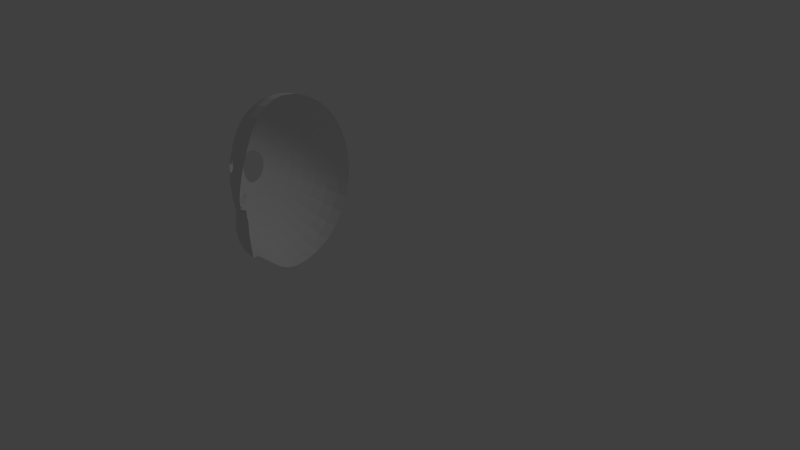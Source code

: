 # Source: face.blend  (saved by Blender 2.58.0; exported with 4.5.12 LTS)
import bpy
from mathutils import Matrix  # noqa: F401  (used for matrix-valued properties, if any)

bpy.ops.wm.read_factory_settings(use_empty=True)
scene = bpy.context.scene
scene.name = 'Scene'

# ---- collections
col_collection_1 = bpy.data.collections.new('Collection 1'); scene.collection.children.link(col_collection_1)

# ---- world
world_world = bpy.data.worlds.new('World'); scene.world = world_world
world_world.color = (0.05088, 0.05088, 0.05088)
world_world.use_sun_shadow = False
world_world.sun_shadow_jitter_overblur = 0.0
world_world.cycles.sampling_method = 'MANUAL'
world_world.cycles.sample_map_resolution = 256

# ---- cameras
cam_camera = bpy.data.cameras.new('Camera')
cam_camera.clip_end = 100.0
cam_camera.lens = 35.0
cam_camera.ortho_scale = 7.314
cam_camera.dof.focus_distance = 0.0
cam_camera.dof.aperture_fstop = 128.0

# ---- lights
light_lamp = bpy.data.lights.new('Lamp', 'POINT')
light_lamp.transmission_factor = 0.0
light_lamp.cutoff_distance = 30.0
light_lamp.energy = 100.0
light_lamp.shadow_buffer_clip_start = 1.001
light_lamp.shadow_soft_size = 1.0
light_lamp.shadow_maximum_resolution = 0.006
light_lamp.use_absolute_resolution = True
light_lamp.cycles.use_multiple_importance_sampling = False

# ---- meshes
me_sphere = bpy.data.meshes.new('Sphere')
me_sphere.from_pydata([(0.1244, 0.03806, -0.9808), (0.2532, 0.07466, -0.9239), (0.3719, 0.1084, -0.8315), (0.4759, 0.1379, -0.7071), (0.5613, 0.1622, -0.5556), (0.6248, 0.1802, -0.3827), (0.6638, 0.1913, -0.1951), (0.6814, 0.1876, 8.492e-07), (0.6684, 0.2409, 3.425e-07), (0.6582, 0.2415, -0.1951), (0.5957, 0.3058, -0.3827), (0.5282, 0.3182, -0.5556), (0.4478, 0.2706, -0.7071), (0.3498, 0.2126, -0.8315), (0.238, 0.1464, -0.9239), (0.1166, 0.07466, -0.9808), (0.104, 0.1084, -0.9808), (0.2132, 0.2126, -0.9239), (0.3048, 0.2957, -0.8315), (0.4306, 0.3344, -0.7071), (0.5339, 0.3662, -0.5556), (0.6106, 0.3898, -0.3827), (0.6578, 0.4043, -0.1951), (0.6738, 0.4092, 2.244e-08), (0.7141, 0.6332, 0.1166), (0.6951, 0.6208, -0.1332), (0.6387, 0.584, -0.3734), (0.5473, 0.5243, -0.5948), (0.4241, 0.4439, -0.7888), (0.2741, 0.3459, -0.948), (0.1799, 0.2706, -0.9239), (0.08703, 0.1379, -0.9808), (0.06634, 0.1622, -0.9808), (0.1393, 0.3182, -0.9239), (0.2433, 0.4077, -0.8315), (0.3581, 0.5032, -0.7071), (0.4523, 0.5817, -0.5556), (0.5223, 0.64, -0.3827), (0.5654, 0.6759, -0.1951), (0.58, 0.688, -3.882e-07), (0.2583, 0.9239, 2.829e-07), (0.2532, 0.9061, -0.1951), (0.238, 0.8536, -0.3827), (0.2132, 0.7682, -0.5556), (0.1799, 0.6533, -0.7071), (0.1393, 0.5133, -0.8315), (0.09298, 0.3536, -0.9239), (0.04273, 0.1802, -0.9808), (0.01711, 0.1913, -0.9808), (0.04273, 0.3753, -0.9239), (0.06634, 0.5449, -0.8315), (0.08703, 0.6935, -0.7071), (0.104, 0.8155, -0.5556), (0.1166, 0.9061, -0.3827), (0.1244, 0.9619, -0.1951), (0.127, 0.9808, 1.935e-07), (-1.639e-07, 1.0, 5.96e-08), (-8.941e-08, 0.9808, -0.1951), (-7.451e-08, 0.9239, -0.3827), (-8.941e-08, 0.8315, -0.5556), (1.49e-08, 0.7071, -0.7071), (-1.49e-08, 0.5556, -0.8315), (-7.451e-09, 0.3827, -0.9239), (-1.118e-08, 0.1951, -0.9808), (-0.03806, 0.1913, -0.9808), (-0.07466, 0.3753, -0.9239), (-0.1084, 0.5449, -0.8315), (-0.1379, 0.6935, -0.7071), (-0.1622, 0.8155, -0.5556), (-0.1802, 0.9061, -0.3827), (-0.1913, 0.9619, -0.1951), (-0.1951, 0.9808, 5.96e-08), (-0.3827, 0.9239, 5.96e-08), (-0.3753, 0.9061, -0.1951), (-0.3536, 0.8536, -0.3827), (-0.3182, 0.7682, -0.5556), (-0.2706, 0.6533, -0.7071), (-0.2126, 0.5133, -0.8315), (-0.1464, 0.3536, -0.9239), (-0.07466, 0.1802, -0.9808), (-0.1084, 0.1622, -0.9808), (-0.2126, 0.3182, -0.9239), (-0.3087, 0.4619, -0.8315), (-0.3928, 0.5879, -0.7071), (-0.4619, 0.6913, -0.5556), (-0.5133, 0.7682, -0.3827), (-0.5449, 0.8155, -0.1951), (-0.5556, 0.8315, 5.96e-08), (-0.7071, 0.7071, 5.96e-08), (-0.6935, 0.6935, -0.1951), (-0.6533, 0.6533, -0.3827), (-0.5879, 0.5879, -0.5556), (-0.5, 0.5, -0.7071), (-0.3928, 0.3928, -0.8315), (-0.2706, 0.2706, -0.9239), (-0.1379, 0.1379, -0.9808), (-0.1622, 0.1084, -0.9808), (-0.3182, 0.2126, -0.9239), (-0.4619, 0.3087, -0.8315), (-0.5879, 0.3928, -0.7071), (-0.6913, 0.4619, -0.5556), (-0.7682, 0.5133, -0.3827), (-0.8155, 0.5449, -0.1951), (-0.8315, 0.5556, 5.96e-08), (-0.9239, 0.3827, 5.96e-08), (-0.9061, 0.3753, -0.1951), (-0.8536, 0.3536, -0.3827), (-0.7682, 0.3182, -0.5556), (-0.6533, 0.2706, -0.7071), (-0.5133, 0.2126, -0.8315), (-0.3536, 0.1464, -0.9239), (-0.1802, 0.07466, -0.9808), (-0.1913, 0.03806, -0.9808), (-0.3753, 0.07466, -0.9239), (-0.5449, 0.1084, -0.8315), (-0.6935, 0.1379, -0.7071), (-0.8155, 0.1622, -0.5556), (-0.9061, 0.1802, -0.3827), (-0.9619, 0.1913, -0.1951), (-0.9808, 0.1951, 5.96e-08), (-1.0, -3.278e-07, 5.96e-08), (-0.9808, -1.341e-07, -0.1951), (-0.9239, -4.47e-08, -0.3827), (-0.8315, -1.043e-07, -0.5556), (-0.7071, -1.49e-08, -0.7071), (-0.5556, -5.215e-08, -0.8315), (-0.3827, -7.451e-09, -0.9239), (-0.1951, -2.235e-08, -0.9808), (-0.1913, -0.03806, -0.9808), (-0.3753, -0.07466, -0.9239), (-0.5449, -0.1084, -0.8315), (-0.6935, -0.1379, -0.7071), (-0.8155, -0.1622, -0.5556), (-0.9061, -0.1802, -0.3827), (-0.9619, -0.1913, -0.1951), (-0.9808, -0.1951, 5.96e-08), (-0.9239, -0.3827, 5.96e-08), (-0.9061, -0.3753, -0.1951), (-0.8536, -0.3536, -0.3827), (-0.7682, -0.3182, -0.5556), (-0.6533, -0.2706, -0.7071), (-0.5133, -0.2126, -0.8315), (-0.3536, -0.1464, -0.9239), (-0.1802, -0.07466, -0.9808), (-0.1622, -0.1084, -0.9808), (-0.3182, -0.2126, -0.9239), (-0.4619, -0.3087, -0.8315), (-0.5879, -0.3928, -0.7071), (-0.6913, -0.4619, -0.5556), (-0.7682, -0.5133, -0.3827), (-0.8155, -0.5449, -0.1951), (-0.8315, -0.5556, 5.96e-08), (-0.7071, -0.7071, 5.96e-08), (-0.6935, -0.6935, -0.1951), (-0.6533, -0.6533, -0.3827), (-0.5879, -0.5879, -0.5556), (-0.5, -0.5, -0.7071), (-0.3928, -0.3928, -0.8315), (-0.2706, -0.2706, -0.9239), (-0.1379, -0.1379, -0.9808), (-0.1084, -0.1622, -0.9808), (-0.2126, -0.3182, -0.9239), (-0.3087, -0.4619, -0.8315), (-0.3928, -0.5879, -0.7071), (-0.4619, -0.6913, -0.5556), (-0.5133, -0.7682, -0.3827), (-0.5449, -0.8155, -0.1951), (-0.5556, -0.8315, 5.96e-08), (-0.3827, -0.9239, 5.96e-08), (-0.3753, -0.9061, -0.1951), (-0.3536, -0.8536, -0.3827), (-0.3182, -0.7682, -0.5556), (-0.2706, -0.6533, -0.7071), (-0.2126, -0.5133, -0.8315), (-0.1464, -0.3536, -0.9239), (-0.07466, -0.1802, -0.9808), (-0.03806, -0.1913, -0.9808), (-0.07466, -0.3753, -0.9239), (-0.1084, -0.5449, -0.8315), (-0.1379, -0.6935, -0.7071), (-0.1622, -0.8155, -0.5556), (-0.1802, -0.9061, -0.3827), (-0.1913, -0.9619, -0.1951), (-0.1951, -0.9808, 5.96e-08), (4.47e-07, -1.0, 5.96e-08), (2.682e-07, -0.9808, -0.1951), (8.941e-08, -0.9239, -0.3827), (1.043e-07, -0.8315, -0.5556), (2.98e-08, -0.7071, -0.7071), (8.941e-08, -0.5556, -0.8315), (2.235e-08, -0.3827, -0.9239), (2.98e-08, -0.1951, -0.9808), (0.01711, -0.1913, -0.9808), (0.04273, -0.3753, -0.9239), (0.06634, -0.5449, -0.8315), (0.08703, -0.6935, -0.7071), (0.104, -0.8155, -0.5556), (0.1166, -0.9061, -0.3827), (0.1244, -0.9619, -0.1951), (0.127, -0.9808, 1.935e-07), (0.2583, -0.9239, 2.829e-07), (0.2532, -0.9061, -0.1951), (0.238, -0.8536, -0.3827), (0.2132, -0.7682, -0.5556), (0.1799, -0.6533, -0.7071), (0.1393, -0.5133, -0.8315), (0.09298, -0.3536, -0.9239), (0.04273, -0.1802, -0.9808), (0.06634, -0.1622, -0.9808), (0.1393, -0.3182, -0.9239), (0.2065, -0.4619, -0.8315), (0.2655, -0.5879, -0.7071), (0.3138, -0.6913, -0.5556), (0.3498, -0.7682, -0.3827), (0.3719, -0.8155, -0.1951), (0.3794, -0.8315, 4.021e-07), (0.4854, -0.7071, 4.915e-07), (0.4759, -0.6935, -0.1951), (0.4478, -0.6533, -0.3827), (0.402, -0.5879, -0.5556), (0.3405, -0.5, -0.7071), (0.2655, -0.3928, -0.8315), (0.1799, -0.2706, -0.9239), (0.08703, -0.1379, -0.9808), (0.104, -0.1084, -0.9808), (0.2132, -0.2126, -0.9239), (0.3138, -0.3087, -0.8315), (0.402, -0.3928, -0.7071), (0.4744, -0.4619, -0.5556), (0.5282, -0.5133, -0.3827), (0.5613, -0.5449, -0.1951), (0.5701, -0.549, 5.809e-07), (0.6513, -0.3776, 6.406e-07), (0.6248, -0.3753, -0.1951), (0.588, -0.3359, -0.3827), (0.5282, -0.3005, -0.5556), (0.4478, -0.2706, -0.7071), (0.3498, -0.2126, -0.8315), (0.238, -0.1464, -0.9239), (0.1166, -0.07466, -0.9808), (0.1244, -0.03806, -0.9808), (0.2532, -0.07466, -0.9239), (0.3719, -0.1084, -0.8315), (0.4759, -0.1379, -0.7071), (0.5613, -0.1964, -0.5526), (0.6248, -0.2145, -0.3797), (0.6638, -0.1913, -0.1951), (0.7114, -0.2122, 6.704e-07), (0.7593, -0.01072, 6.704e-07), (0.677, 6.07e-07, -0.1951), (0.6372, -0.02871, -0.3827), (0.5725, -0.02871, -0.5556), (0.4854, 3.258e-07, -0.7071), (0.3794, 3.369e-07, -0.8315), (0.2583, 1.847e-07, -0.9239), (0.127, 1.135e-07, -0.9808), (0.593, 0.1712, -0.4691), (0.562, 0.312, -0.4691), (0.5722, 0.378, -0.4691), (0.593, 0.5541, -0.4841), (0.4873, 0.6108, -0.4691), (0.2256, 0.8109, -0.4691), (0.1103, 0.8608, -0.4691), (-8.196e-08, 0.8777, -0.4691), (-0.1712, 0.8608, -0.4691), (-0.3359, 0.8109, -0.4691), (-0.4876, 0.7298, -0.4691), (-0.6206, 0.6206, -0.4691), (-0.7298, 0.4876, -0.4691), (-0.8109, 0.3359, -0.4691), (-0.8608, 0.1712, -0.4691), (-0.8777, -7.451e-08, -0.4691), (-0.8608, -0.1712, -0.4691), (-0.8109, -0.3359, -0.4691), (-0.7298, -0.4876, -0.4691), (-0.6206, -0.6206, -0.4691), (-0.4876, -0.7298, -0.4691), (-0.3359, -0.8109, -0.4691), (-0.1712, -0.8608, -0.4691), (9.686e-08, -0.8777, -0.4691), (0.1103, -0.8608, -0.4691), (0.2256, -0.8109, -0.4691), (0.3318, -0.7298, -0.4691), (0.4249, -0.6206, -0.4691), (0.5013, -0.4876, -0.4691), (0.5535, -0.3414, -0.4691), (0.5983, -0.1822, -0.4662), (0.6048, -0.02871, -0.4691), (0.1203, -0.05758, -0.9808), (0.2451, -0.1129, -0.9239), (0.3601, -0.164, -0.8315), (0.4609, -0.2087, -0.7071), (0.5206, -0.2367, -0.6204), (0.6282, -0.2845, -0.3178), (0.643, -0.2895, -0.1951), (0.6878, -0.285, 6.704e-07), (0.7415, -0.1068, 6.704e-07), (0.6704, -0.09567, -0.1951), (0.631, -0.1216, -0.3812), (0.5669, -0.1126, -0.5541), (0.4807, -0.06897, -0.7071), (0.3756, -0.05419, -0.8315), (0.2558, -0.03733, -0.9239), (0.1257, -0.01903, -0.9808), (0.6016, -0.1055, -0.4677), (0.609, -0.208, -0.3638), (0.6124, -0.278, -0.3019), (0.5722, -0.3294, -0.3668), (0.5048, -0.2303, -0.6045), (0.5455, -0.19, -0.5367), (0.5124, -0.2941, -0.5397), (0.5825, -0.1758, -0.4503), (0.5377, -0.335, -0.4532), (0.5171, -0.3444, -0.4367), (0.5586, -0.3378, -0.3327), (0.4867, -0.2952, -0.5407), (0.5265, -0.17, -0.5372), (0.571, -0.1529, -0.4332), (0.6029, -0.1917, -0.3292), (0.4775, -0.2185, -0.6187), (0.607, -0.2759, -0.2547), (0.7547, 0.03626, -0.0005698), (0.6737, 0.04823, -0.1951), (0.634, 0.02396, -0.3827), (0.5697, 0.01941, -0.5556), (0.483, 0.03477, -0.7071), (0.3775, 0.02732, -0.8315), (0.257, 0.01882, -0.9239), (0.1264, 0.009593, -0.9808), (0.6019, 0.02168, -0.4691), (0.7579, 0.08446, -0.00114), (0.6648, 0.09767, -0.1951), (0.6309, 0.0765, -0.3827), (0.5669, 0.06743, -0.5556), (0.4807, 0.06946, -0.7071), (0.3756, 0.05458, -0.8315), (0.2558, 0.03759, -0.9239), (0.1257, 0.01916, -0.9808), (0.5989, 0.07196, -0.4691), (0.6782, 0.1162, 8.194e-07), (0.6626, 0.112, -0.1951), (0.6278, 0.1284, -0.3827), (0.5641, 0.1148, -0.5556), (0.4783, 0.1037, -0.7071), (0.3737, 0.08148, -0.8315), (0.2545, 0.05613, -0.9239), (0.1251, 0.02861, -0.9808), (0.596, 0.1216, -0.4691), (0.6626, 0.112, -0.1951), (0.6782, 0.1162, 8.194e-07), (0.6648, 0.09767, -0.1951), (0.7581, 0.08446, -0.0005699), (0.7429, 0.09353, -0.02832), (0.6864, 0.1067, -0.02598), (0.6835, 0.09953, -0.1408), (0.6814, 0.1139, -0.1408), (0.6894, 0.104, -0.1236), (0.6909, 0.09389, -0.1236), (0.6929, 0.0989, -0.04319), (0.7276, 0.08969, -0.04611), (0.6726, 0.1895, -0.09754), (0.6633, 0.2412, -0.09754), (0.6658, 0.4068, -0.09755), (0.7046, 0.627, -0.008338), (0.5727, 0.6819, -0.09755), (0.2558, 0.915, -0.09754), (0.1257, 0.9714, -0.09754), (-1.267e-07, 0.9904, -0.09755), (-0.1932, 0.9714, -0.09755), (-0.379, 0.915, -0.09755), (-0.5502, 0.8235, -0.09755), (-0.7003, 0.7003, -0.09755), (-0.8235, 0.5502, -0.09755), (-0.915, 0.379, -0.09755), (-0.9714, 0.1932, -0.09755), (-0.9904, -2.31e-07, -0.09755), (-0.9714, -0.1932, -0.09755), (-0.915, -0.379, -0.09755), (-0.8235, -0.5502, -0.09755), (-0.7003, -0.7003, -0.09755), (-0.5502, -0.8235, -0.09755), (-0.379, -0.915, -0.09755), (-0.1932, -0.9714, -0.09755), (3.576e-07, -0.9904, -0.09755), (0.1257, -0.9714, -0.09754), (0.2558, -0.915, -0.09754), (0.3756, -0.8235, -0.09754), (0.4807, -0.7003, -0.09754), (0.5657, -0.547, -0.09754), (0.638, -0.3765, -0.09754), (0.6876, -0.2018, -0.09754), (0.7182, -0.005359, -0.09754), (0.6654, -0.2872, -0.09754), (0.706, -0.1012, -0.09754), (0.721, 0.04224, -0.09754), (0.7183, 0.09107, -0.09754), (0.6704, 0.1141, -0.09754), (0.6704, 0.1141, -0.09754), (0.7183, 0.09107, -0.09754), (0.6839, 0.1103, -0.08337), (0.7149, 0.09653, -0.0931), (0.712, 0.09179, -0.08854), (0.6911, 0.1014, -0.08339), (0.6675, 0.1906, -0.1542), (0.6603, 0.2414, -0.1542), (0.6612, 0.4054, -0.1542), (0.6991, 0.6234, -0.08093), (0.5684, 0.6784, -0.1542), (0.2543, 0.9098, -0.1542), (0.125, 0.9659, -0.1542), (-1.05e-07, 0.9848, -0.1542), (-0.1921, 0.9659, -0.1542), (-0.3769, 0.9098, -0.1542), (-0.5471, 0.8188, -0.1542), (-0.6964, 0.6964, -0.1542), (-0.8188, 0.5471, -0.1542), (-0.9098, 0.3769, -0.1542), (-0.9659, 0.1921, -0.1542), (-0.9848, -1.747e-07, -0.1542), (-0.9659, -0.1921, -0.1542), (-0.9098, -0.3769, -0.1542), (-0.8188, -0.5471, -0.1542), (-0.6964, -0.6964, -0.1542), (-0.5471, -0.8188, -0.1542), (-0.3769, -0.9098, -0.1542), (-0.1921, -0.9659, -0.1542), (3.057e-07, -0.9848, -0.1542), (0.125, -0.9659, -0.1542), (0.2543, -0.9098, -0.1542), (0.3735, -0.8188, -0.1542), (0.4779, -0.6964, -0.1542), (0.5631, -0.5458, -0.1542), (0.6303, -0.3758, -0.1542), (0.6738, -0.1957, -0.1542), (0.7088, -0.002244, -0.1616), (0.6524, -0.2885, -0.1542), (0.6853, -0.098, -0.1542), (0.708, 0.04572, -0.1616), (0.7004, 0.09491, -0.1557), (0.6659, 0.1129, -0.1542), (0.6659, 0.1129, -0.1542), (0.6986, 0.09491, -0.1359), (0.6824, 0.1124, -0.1167), (0.6975, 0.09827, -0.1268), (0.696, 0.09301, -0.1216), (0.6901, 0.1029, -0.1068), (0.6779, 0.1884, -0.03903), (0.6663, 0.241, -0.03903), (0.6706, 0.4083, -0.03903), (0.7103, 0.6307, 0.06658), (0.577, 0.6855, -0.03903), (0.2573, 0.9203, -0.03903), (0.1265, 0.977, -0.03903), (-1.49e-07, 0.9962, -0.03903), (-0.1943, 0.977, -0.03903), (-0.3812, 0.9203, -0.03903), (-0.5534, 0.8283, -0.03903), (-0.7044, 0.7044, -0.03903), (-0.8283, 0.5534, -0.03903), (-0.9203, 0.3812, -0.03903), (-0.977, 0.1943, -0.03903), (-0.9962, -2.891e-07, -0.03903), (-0.977, -0.1943, -0.03903), (-0.9203, -0.3812, -0.03903), (-0.8283, -0.5534, -0.03903), (-0.7044, -0.7044, -0.03903), (-0.5534, -0.8283, -0.03903), (-0.3812, -0.9203, -0.03903), (-0.1943, -0.977, -0.03903), (4.113e-07, -0.9962, -0.03903), (0.1265, -0.977, -0.03903), (0.2573, -0.9203, -0.03903), (0.3779, -0.8283, -0.03903), (0.4835, -0.7044, -0.03903), (0.5683, -0.5482, -0.03903), (0.646, -0.3771, -0.03903), (0.7019, -0.208, -0.03903), (0.7429, -0.008575, -0.03903), (0.6789, -0.2859, -0.03903), (0.7273, -0.1046, -0.03903), (0.7494, 0.03866, -0.03903), (0.7503, 0.08711, -0.03903), (0.6751, 0.1153, -0.03903), (0.6751, 0.1153, -0.03903), (0.7503, 0.08711, -0.03903), (0.6854, 0.1081, -0.04894), (0.7317, 0.09473, -0.05424), (0.7214, 0.09053, -0.06309), (0.6922, 0.09991, -0.05928)], [], [(6, 5, 10, 9), (4, 3, 12, 11), (3, 2, 13, 12), (2, 1, 14, 13), (1, 0, 15, 14), (14, 15, 16, 17), (13, 14, 17, 18), (12, 13, 18, 19), (11, 12, 19, 20), (9, 10, 21, 22), (22, 21, 26, 25), (20, 19, 28, 27), (19, 18, 29, 28), (18, 17, 30, 29), (17, 16, 31, 30), (30, 31, 32, 33), (29, 30, 33, 34), (28, 29, 34, 35), (27, 28, 35, 36), (25, 26, 37, 38), (38, 37, 42, 41), (36, 35, 44, 43), (35, 34, 45, 44), (34, 33, 46, 45), (33, 32, 47, 46), (46, 47, 48, 49), (45, 46, 49, 50), (44, 45, 50, 51), (43, 44, 51, 52), (41, 42, 53, 54), (54, 53, 58, 57), (52, 51, 60, 59), (51, 50, 61, 60), (50, 49, 62, 61), (49, 48, 63, 62), (62, 63, 64, 65), (61, 62, 65, 66), (60, 61, 66, 67), (59, 60, 67, 68), (57, 58, 69, 70), (70, 69, 74, 73), (68, 67, 76, 75), (67, 66, 77, 76), (66, 65, 78, 77), (65, 64, 79, 78), (78, 79, 80, 81), (77, 78, 81, 82), (76, 77, 82, 83), (75, 76, 83, 84), (73, 74, 85, 86), (86, 85, 90, 89), (84, 83, 92, 91), (83, 82, 93, 92), (82, 81, 94, 93), (81, 80, 95, 94), (94, 95, 96, 97), (93, 94, 97, 98), (92, 93, 98, 99), (91, 92, 99, 100), (89, 90, 101, 102), (102, 101, 106, 105), (100, 99, 108, 107), (99, 98, 109, 108), (98, 97, 110, 109), (97, 96, 111, 110), (110, 111, 112, 113), (109, 110, 113, 114), (108, 109, 114, 115), (107, 108, 115, 116), (105, 106, 117, 118), (118, 117, 122, 121), (116, 115, 124, 123), (115, 114, 125, 124), (114, 113, 126, 125), (113, 112, 127, 126), (126, 127, 128, 129), (125, 126, 129, 130), (124, 125, 130, 131), (123, 124, 131, 132), (121, 122, 133, 134), (134, 133, 138, 137), (132, 131, 140, 139), (131, 130, 141, 140), (130, 129, 142, 141), (129, 128, 143, 142), (142, 143, 144, 145), (141, 142, 145, 146), (140, 141, 146, 147), (139, 140, 147, 148), (137, 138, 149, 150), (150, 149, 154, 153), (148, 147, 156, 155), (147, 146, 157, 156), (146, 145, 158, 157), (145, 144, 159, 158), (158, 159, 160, 161), (157, 158, 161, 162), (156, 157, 162, 163), (155, 156, 163, 164), (153, 154, 165, 166), (166, 165, 170, 169), (164, 163, 172, 171), (163, 162, 173, 172), (162, 161, 174, 173), (161, 160, 175, 174), (174, 175, 176, 177), (173, 174, 177, 178), (172, 173, 178, 179), (171, 172, 179, 180), (169, 170, 181, 182), (182, 181, 186, 185), (180, 179, 188, 187), (179, 178, 189, 188), (178, 177, 190, 189), (177, 176, 191, 190), (190, 191, 192, 193), (189, 190, 193, 194), (188, 189, 194, 195), (187, 188, 195, 196), (185, 186, 197, 198), (198, 197, 202, 201), (196, 195, 204, 203), (195, 194, 205, 204), (194, 193, 206, 205), (193, 192, 207, 206), (206, 207, 208, 209), (205, 206, 209, 210), (204, 205, 210, 211), (203, 204, 211, 212), (201, 202, 213, 214), (214, 213, 218, 217), (212, 211, 220, 219), (211, 210, 221, 220), (210, 209, 222, 221), (209, 208, 223, 222), (222, 223, 224, 225), (221, 222, 225, 226), (220, 221, 226, 227), (219, 220, 227, 228), (217, 218, 229, 230), (230, 229, 234, 233), (228, 227, 236, 235), (227, 226, 237, 236), (226, 225, 238, 237), (225, 224, 239, 238), (5, 256, 257, 10), (256, 4, 11, 257), (10, 257, 258, 21), (257, 11, 20, 258), (21, 258, 259, 26), (258, 20, 27, 259), (26, 259, 260, 37), (259, 27, 36, 260), (37, 260, 261, 42), (260, 36, 43, 261), (42, 261, 262, 53), (261, 43, 52, 262), (53, 262, 263, 58), (262, 52, 59, 263), (58, 263, 264, 69), (263, 59, 68, 264), (69, 264, 265, 74), (264, 68, 75, 265), (74, 265, 266, 85), (265, 75, 84, 266), (85, 266, 267, 90), (266, 84, 91, 267), (90, 267, 268, 101), (267, 91, 100, 268), (101, 268, 269, 106), (268, 100, 107, 269), (106, 269, 270, 117), (269, 107, 116, 270), (117, 270, 271, 122), (270, 116, 123, 271), (122, 271, 272, 133), (271, 123, 132, 272), (133, 272, 273, 138), (272, 132, 139, 273), (138, 273, 274, 149), (273, 139, 148, 274), (149, 274, 275, 154), (274, 148, 155, 275), (154, 275, 276, 165), (275, 155, 164, 276), (165, 276, 277, 170), (276, 164, 171, 277), (170, 277, 278, 181), (277, 171, 180, 278), (181, 278, 279, 186), (278, 180, 187, 279), (186, 279, 280, 197), (279, 187, 196, 280), (197, 280, 281, 202), (280, 196, 203, 281), (202, 281, 282, 213), (281, 203, 212, 282), (213, 282, 283, 218), (282, 212, 219, 283), (218, 283, 284, 229), (283, 219, 228, 284), (229, 284, 285, 234), (284, 228, 235, 285), (239, 288, 289, 238), (288, 240, 241, 289), (238, 289, 290, 237), (289, 241, 242, 290), (237, 290, 291, 236), (290, 242, 243, 291), (236, 291, 292, 235), (291, 243, 244, 292), (234, 293, 294, 233), (293, 245, 246, 294), (245, 298, 297, 246), (298, 250, 249, 297), (243, 300, 299, 244), (300, 252, 251, 299), (242, 301, 300, 243), (301, 253, 252, 300), (241, 302, 301, 242), (302, 254, 253, 301), (240, 303, 302, 241), (303, 255, 254, 302), (286, 304, 298, 245), (304, 287, 250, 298), (244, 299, 304, 286), (299, 251, 287, 304), (245, 293, 306, 305), (293, 234, 307, 306), (292, 244, 309, 308), (235, 292, 308, 310), (286, 245, 305, 311), (244, 286, 311, 309), (285, 235, 310, 312), (234, 285, 312, 307), (307, 312, 313, 314), (312, 310, 315, 313), (309, 311, 317, 316), (311, 305, 318, 317), (310, 308, 319, 315), (308, 309, 316, 319), (306, 307, 314, 320), (305, 306, 320, 318), (327, 254, 255, 328), (254, 327, 326, 253), (253, 326, 325, 252), (252, 325, 324, 251), (250, 323, 322, 249), (287, 329, 323, 250), (251, 324, 329, 287), (336, 327, 328, 337), (327, 336, 335, 326), (326, 335, 334, 325), (325, 334, 333, 324), (323, 332, 331, 322), (329, 338, 332, 323), (324, 333, 338, 329), (346, 0, 1, 345), (345, 336, 337, 346), (336, 345, 344, 335), (345, 1, 2, 344), (335, 344, 343, 334), (344, 2, 3, 343), (334, 343, 342, 333), (343, 3, 4, 342), (332, 341, 340, 331), (341, 5, 6, 340), (338, 347, 341, 332), (347, 256, 5, 341), (333, 342, 347, 338), (342, 4, 256, 347), (331, 340, 348, 350), (339, 330, 351, 349), (349, 351, 352, 353), (350, 348, 355, 354), (354, 355, 356, 357), (353, 352, 359, 358), (360, 403, 404, 361), (403, 6, 9, 404), (361, 404, 405, 362), (404, 9, 22, 405), (362, 405, 406, 363), (405, 22, 25, 406), (363, 406, 407, 364), (406, 25, 38, 407), (364, 407, 408, 365), (407, 38, 41, 408), (365, 408, 409, 366), (408, 41, 54, 409), (366, 409, 410, 367), (409, 54, 57, 410), (367, 410, 411, 368), (410, 57, 70, 411), (368, 411, 412, 369), (411, 70, 73, 412), (369, 412, 413, 370), (412, 73, 86, 413), (370, 413, 414, 371), (413, 86, 89, 414), (371, 414, 415, 372), (414, 89, 102, 415), (372, 415, 416, 373), (415, 102, 105, 416), (373, 416, 417, 374), (416, 105, 118, 417), (374, 417, 418, 375), (417, 118, 121, 418), (375, 418, 419, 376), (418, 121, 134, 419), (376, 419, 420, 377), (419, 134, 137, 420), (377, 420, 421, 378), (420, 137, 150, 421), (378, 421, 422, 379), (421, 150, 153, 422), (379, 422, 423, 380), (422, 153, 166, 423), (380, 423, 424, 381), (423, 166, 169, 424), (381, 424, 425, 382), (424, 169, 182, 425), (382, 425, 426, 383), (425, 182, 185, 426), (383, 426, 427, 384), (426, 185, 198, 427), (384, 427, 428, 385), (427, 198, 201, 428), (385, 428, 429, 386), (428, 201, 214, 429), (386, 429, 430, 387), (429, 214, 217, 430), (387, 430, 431, 388), (430, 217, 230, 431), (388, 431, 432, 389), (431, 230, 233, 432), (294, 435, 432, 233), (435, 392, 389, 432), (246, 433, 435, 294), (433, 390, 392, 435), (297, 436, 433, 246), (436, 393, 390, 433), (249, 434, 436, 297), (434, 391, 393, 436), (322, 437, 434, 249), (437, 394, 391, 434), (331, 438, 437, 322), (438, 395, 394, 437), (6, 403, 439, 340), (403, 360, 396, 439), (340, 439, 440, 348), (439, 396, 397, 440), (395, 438, 441, 398), (438, 331, 350, 441), (398, 441, 443, 400), (441, 350, 354, 443), (348, 440, 442, 355), (440, 397, 399, 442), (400, 443, 444, 401), (443, 354, 357, 444), (355, 442, 445, 356), (442, 399, 402, 445), (7, 446, 447, 8), (446, 360, 361, 447), (8, 447, 448, 23), (447, 361, 362, 448), (23, 448, 449, 24), (448, 362, 363, 449), (24, 449, 450, 39), (449, 363, 364, 450), (39, 450, 451, 40), (450, 364, 365, 451), (40, 451, 452, 55), (451, 365, 366, 452), (55, 452, 453, 56), (452, 366, 367, 453), (56, 453, 454, 71), (453, 367, 368, 454), (71, 454, 455, 72), (454, 368, 369, 455), (72, 455, 456, 87), (455, 369, 370, 456), (87, 456, 457, 88), (456, 370, 371, 457), (88, 457, 458, 103), (457, 371, 372, 458), (103, 458, 459, 104), (458, 372, 373, 459), (104, 459, 460, 119), (459, 373, 374, 460), (119, 460, 461, 120), (460, 374, 375, 461), (120, 461, 462, 135), (461, 375, 376, 462), (135, 462, 463, 136), (462, 376, 377, 463), (136, 463, 464, 151), (463, 377, 378, 464), (151, 464, 465, 152), (464, 378, 379, 465), (152, 465, 466, 167), (465, 379, 380, 466), (167, 466, 467, 168), (466, 380, 381, 467), (168, 467, 468, 183), (467, 381, 382, 468), (183, 468, 469, 184), (468, 382, 383, 469), (184, 469, 470, 199), (469, 383, 384, 470), (199, 470, 471, 200), (470, 384, 385, 471), (200, 471, 472, 215), (471, 385, 386, 472), (215, 472, 473, 216), (472, 386, 387, 473), (216, 473, 474, 231), (473, 387, 388, 474), (231, 474, 475, 232), (474, 388, 389, 475), (392, 478, 475, 389), (478, 295, 232, 475), (390, 476, 478, 392), (476, 247, 295, 478), (393, 479, 476, 390), (479, 296, 247, 476), (391, 477, 479, 393), (477, 248, 296, 479), (394, 480, 477, 391), (480, 321, 248, 477), (395, 481, 480, 394), (481, 330, 321, 480), (360, 446, 482, 396), (446, 7, 339, 482), (396, 482, 483, 397), (482, 339, 349, 483), (330, 481, 484, 351), (481, 395, 398, 484), (351, 484, 486, 352), (484, 398, 400, 486), (397, 483, 485, 399), (483, 349, 353, 485), (352, 486, 487, 359), (486, 400, 401, 487), (399, 485, 488, 402), (485, 353, 358, 488)])
me_sphere.use_remesh_preserve_volume = False
me_sphere.use_remesh_preserve_attributes = False
me_sphere.use_mirror_vertex_groups = False
me_sphere.update()

# ---- objects
ob_sphere = bpy.data.objects.new('Sphere', me_sphere)
ob_lamp = bpy.data.objects.new('Lamp', light_lamp)
ob_camera = bpy.data.objects.new('Camera', cam_camera)

# ---- transforms, parenting, visibility, modifiers, constraints
ob_sphere.location = (-0.2628, -1.232, 1.334)
ob_sphere.rotation_euler = (1.571, -3.142, 1.571)
ob_sphere.scale = (1.0, 1.2, 0.9)
ob_sphere.lineart.crease_threshold = 0.0
ob_lamp.location = (4.076, 1.005, 5.904)
ob_lamp.rotation_euler = (0.6503, 0.05522, 1.866)
ob_lamp.lock_rotations_4d = False
ob_lamp.empty_display_type = 'ARROWS'
ob_lamp.color = (0.0, 0.0, 0.0, 0.0)
ob_lamp.lineart.crease_threshold = 0.0
ob_camera.location = (7.481, -6.508, 5.344)
ob_camera.rotation_euler = (1.109, 0.01082, 0.8149)
ob_camera.lock_rotations_4d = False
ob_camera.empty_display_type = 'ARROWS'
ob_camera.color = (0.0, 0.0, 0.0, 0.0)
ob_camera.display_type = 'WIRE'
ob_camera.lineart.crease_threshold = 0.0

# ---- collection membership
col_collection_1.objects.link(ob_sphere)
col_collection_1.objects.link(ob_lamp)
col_collection_1.objects.link(ob_camera)

# ---- scene / render settings (as saved in the file)
scene.camera = ob_camera
scene.frame_start = 1; scene.frame_end = 250; scene.frame_set(10)
scene.render.engine = 'BLENDER_EEVEE_NEXT'
scene.render.image_settings.color_mode = 'RGB'
scene.render.image_settings.compression = 90
scene.render.resolution_percentage = 50
scene.render.dither_intensity = 0.0
scene.render.bake_margin = 2
scene.render.bake_bias = 0.0
scene.cycles.use_denoising = False
scene.cycles.samples = 10
scene.cycles.sampling_pattern = 'TABULATED_SOBOL'
scene.cycles.light_sampling_threshold = 0.0
scene.cycles.use_adaptive_sampling = False
scene.cycles.use_light_tree = False
scene.cycles.blur_glossy = 0.0
scene.cycles.volume_bounces = 1
scene.cycles.pixel_filter_type = 'GAUSSIAN'
scene.cycles.sample_clamp_indirect = 0.0
scene.view_settings.view_transform = 'Standard'
bpy.context.view_layer.update()
